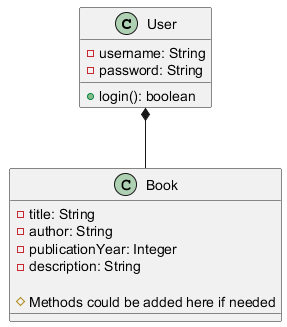

The diagram above was rendered by PlantUML. Its source (embedded in the PNG):
@startuml
class User {
    - username: String
    - password: String
    
    + login(): boolean
}

class Book {
    - title: String
    - author: String
    - publicationYear: Integer
    - description: String
    
    # Methods could be added here if needed
}

User *-- Book
@enduml